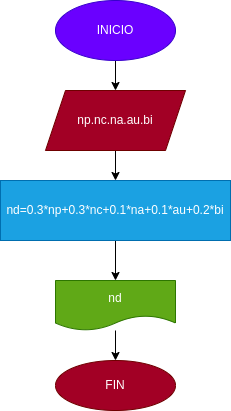

The diagram above was exported from draw.io. Its source (the exported page's mxGraphModel, read from the mxfile embedded in the PNG):
<mxGraphModel dx="816" dy="537" grid="1" gridSize="10" guides="1" tooltips="1" connect="1" arrows="1" fold="1" page="1" pageScale="1" pageWidth="827" pageHeight="1169" math="0" shadow="0">
  <root>
    <mxCell id="0" />
    <mxCell id="1" parent="0" />
    <mxCell id="3" style="edgeStyle=none;html=1;" edge="1" parent="1" source="2">
      <mxGeometry relative="1" as="geometry">
        <mxPoint x="400" y="120" as="targetPoint" />
      </mxGeometry>
    </mxCell>
    <mxCell id="2" value="INICIO" style="ellipse;whiteSpace=wrap;html=1;fillColor=#6a00ff;fontColor=#ffffff;strokeColor=#3700CC;" vertex="1" parent="1">
      <mxGeometry x="340" y="30" width="120" height="60" as="geometry" />
    </mxCell>
    <mxCell id="5" style="edgeStyle=none;html=1;" edge="1" parent="1" source="4">
      <mxGeometry relative="1" as="geometry">
        <mxPoint x="400" y="210" as="targetPoint" />
      </mxGeometry>
    </mxCell>
    <mxCell id="4" value="np.nc.na.au.bi" style="shape=parallelogram;perimeter=parallelogramPerimeter;whiteSpace=wrap;html=1;fixedSize=1;fillColor=#a20025;fontColor=#ffffff;strokeColor=#6F0000;" vertex="1" parent="1">
      <mxGeometry x="330" y="120" width="140" height="60" as="geometry" />
    </mxCell>
    <mxCell id="7" style="edgeStyle=none;html=1;" edge="1" parent="1" source="6" target="8">
      <mxGeometry relative="1" as="geometry">
        <mxPoint x="400" y="310" as="targetPoint" />
      </mxGeometry>
    </mxCell>
    <mxCell id="6" value="nd=0.3*np+0.3*nc+0.1*na+0.1*au+0.2*bi" style="rounded=0;whiteSpace=wrap;html=1;fillColor=#1ba1e2;fontColor=#ffffff;strokeColor=#006EAF;" vertex="1" parent="1">
      <mxGeometry x="285" y="210" width="230" height="60" as="geometry" />
    </mxCell>
    <mxCell id="9" style="edgeStyle=none;html=1;" edge="1" parent="1" source="8">
      <mxGeometry relative="1" as="geometry">
        <mxPoint x="400" y="360" as="targetPoint" />
      </mxGeometry>
    </mxCell>
    <mxCell id="12" style="edgeStyle=none;html=1;" edge="1" parent="1" source="8">
      <mxGeometry relative="1" as="geometry">
        <mxPoint x="400" y="390" as="targetPoint" />
      </mxGeometry>
    </mxCell>
    <mxCell id="8" value="nd" style="shape=document;whiteSpace=wrap;html=1;boundedLbl=1;fillColor=#60a917;fontColor=#ffffff;strokeColor=#2D7600;" vertex="1" parent="1">
      <mxGeometry x="340" y="310" width="120" height="50" as="geometry" />
    </mxCell>
    <mxCell id="11" value="FIN" style="ellipse;whiteSpace=wrap;html=1;fillColor=#a20025;fontColor=#ffffff;strokeColor=#6F0000;" vertex="1" parent="1">
      <mxGeometry x="340" y="390" width="120" height="50" as="geometry" />
    </mxCell>
  </root>
</mxGraphModel>